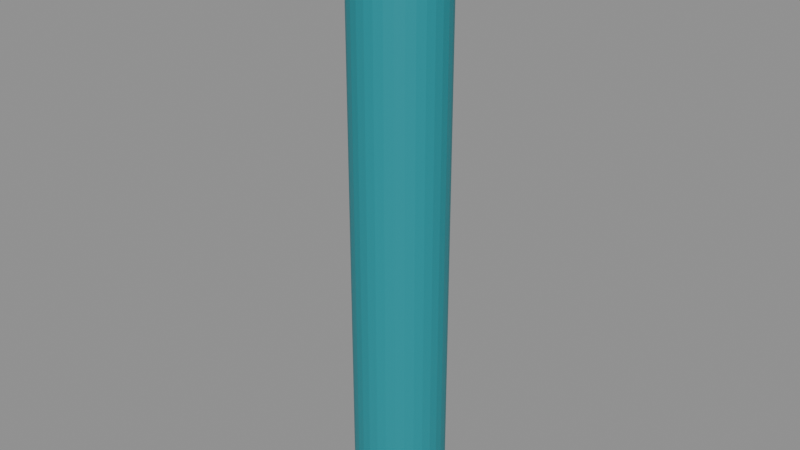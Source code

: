 # Source: SK_TestRigAnim.blend  (saved by Blender 4.0.36; exported with 4.5.12 LTS)
import bpy
from mathutils import Matrix  # noqa: F401  (used for matrix-valued properties, if any)

bpy.ops.wm.read_factory_settings(use_empty=True)
scene = bpy.context.scene
scene.name = 'Scene'

# ---- materials (node trees are filled in below, after node groups)
mat_mat_testrig = bpy.data.materials.new('MAT_TestRig')
mat_mat_testrig.use_transparent_shadow = False

# ---- material node trees
mat_mat_testrig.use_nodes = True; mat_mat_testrig.node_tree.nodes.clear()
_N = mat_mat_testrig.node_tree.nodes; _L = mat_mat_testrig.node_tree.links
n0 = _N.new('ShaderNodeBsdfPrincipled'); n0.name = 'Principled BSDF'; n0.location = (10, 300)
n0.inputs[0].default_value = (0.008, 0.283, 0.331, 1.0)
n0.inputs[3].default_value = 1.45
n1 = _N.new('ShaderNodeOutputMaterial'); n1.name = 'Material Output'; n1.location = (300, 300)
_L.new(n0.outputs[0], n1.inputs[0])
n1.is_active_output = True

# ---- meshes
me_sk_testrig_mesh = bpy.data.meshes.new('SK_TestRig_mesh')
me_sk_testrig_mesh.from_pydata([(0.0, 0.15, 0.0), (0.0, 0.15, 2.0), (0.02926, 0.1471, 0.0), (0.02926, 0.1471, 2.0), (0.0574, 0.1386, 0.0), (0.0574, 0.1386, 2.0), (0.08334, 0.1247, 0.0), (0.08334, 0.1247, 2.0), (0.1061, 0.1061, 0.0), (0.1061, 0.1061, 2.0), (0.1247, 0.08334, 0.0), (0.1247, 0.08334, 2.0), (0.1386, 0.0574, 0.0), (0.1386, 0.0574, 2.0), (0.1471, 0.02926, 0.0), (0.1471, 0.02926, 2.0), (0.15, 0.0, 0.0), (0.15, 0.0, 2.0), (0.1471, -0.02926, 0.0), (0.1471, -0.02926, 2.0), (0.1386, -0.0574, 0.0), (0.1386, -0.0574, 2.0), (0.1247, -0.08334, 0.0), (0.1247, -0.08334, 2.0), (0.1061, -0.1061, 0.0), (0.1061, -0.1061, 2.0), (0.08334, -0.1247, 0.0), (0.08334, -0.1247, 2.0), (0.0574, -0.1386, 0.0), (0.0574, -0.1386, 2.0), (0.02926, -0.1471, 0.0), (0.02926, -0.1471, 2.0), (0.0, -0.15, 0.0), (0.0, -0.15, 2.0), (-0.02926, -0.1471, 0.0), (-0.02926, -0.1471, 2.0), (-0.0574, -0.1386, 0.0), (-0.0574, -0.1386, 2.0), (-0.08334, -0.1247, 0.0), (-0.08334, -0.1247, 2.0), (-0.1061, -0.1061, 0.0), (-0.1061, -0.1061, 2.0), (-0.1247, -0.08334, 0.0), (-0.1247, -0.08334, 2.0), (-0.1386, -0.0574, 0.0), (-0.1386, -0.0574, 2.0), (-0.1471, -0.02926, 0.0), (-0.1471, -0.02926, 2.0), (-0.15, 0.0, 0.0), (-0.15, 0.0, 2.0), (-0.1471, 0.02926, 0.0), (-0.1471, 0.02926, 2.0), (-0.1386, 0.0574, 0.0), (-0.1386, 0.0574, 2.0), (-0.1247, 0.08334, 0.0), (-0.1247, 0.08334, 2.0), (-0.1061, 0.1061, 0.0), (-0.1061, 0.1061, 2.0), (-0.08334, 0.1247, 0.0), (-0.08334, 0.1247, 2.0), (-0.0574, 0.1386, 0.0), (-0.0574, 0.1386, 2.0), (-0.02926, 0.1471, 0.0), (-0.02926, 0.1471, 2.0)], [], [(0, 1, 3, 2), (2, 3, 5, 4), (4, 5, 7, 6), (6, 7, 9, 8), (8, 9, 11, 10), (10, 11, 13, 12), (12, 13, 15, 14), (14, 15, 17, 16), (16, 17, 19, 18), (18, 19, 21, 20), (20, 21, 23, 22), (22, 23, 25, 24), (24, 25, 27, 26), (26, 27, 29, 28), (28, 29, 31, 30), (30, 31, 33, 32), (32, 33, 35, 34), (34, 35, 37, 36), (36, 37, 39, 38), (38, 39, 41, 40), (40, 41, 43, 42), (42, 43, 45, 44), (44, 45, 47, 46), (46, 47, 49, 48), (48, 49, 51, 50), (50, 51, 53, 52), (52, 53, 55, 54), (54, 55, 57, 56), (56, 57, 59, 58), (58, 59, 61, 60), (3, 1, 63, 61, 59, 57, 55, 53, 51, 49, 47, 45, 43, 41, 39, 37, 35, 33, 31, 29, 27, 25, 23, 21, 19, 17, 15, 13, 11, 9, 7, 5), (60, 61, 63, 62), (62, 63, 1, 0), (0, 2, 4, 6, 8, 10, 12, 14, 16, 18, 20, 22, 24, 26, 28, 30, 32, 34, 36, 38, 40, 42, 44, 46, 48, 50, 52, 54, 56, 58, 60, 62)])
_uv = me_sk_testrig_mesh.uv_layers.new(name='UVMap')
_uv.uv.foreach_set('vector', [1.0, 0.5, 1.0, 1.0, 0.9688, 1.0, 0.9688, 0.5, 0.9688, 0.5, 0.9688, 1.0, 0.9375, 1.0, 0.9375, 0.5, 0.9375, 0.5, 0.9375, 1.0, 0.9062, 1.0, 0.9062, 0.5, 0.9062, 0.5, 0.9062, 1.0, 0.875, 1.0, 0.875, 0.5, 0.875, 0.5, 0.875, 1.0, 0.8438, 1.0, 0.8438, 0.5, 0.8438, 0.5, 0.8438, 1.0, 0.8125, 1.0, 0.8125, 0.5, 0.8125, 0.5, 0.8125, 1.0, 0.7812, 1.0, 0.7812, 0.5, 0.7812, 0.5, 0.7812, 1.0, 0.75, 1.0, 0.75, 0.5, 0.75, 0.5, 0.75, 1.0, 0.7188, 1.0, 0.7188, 0.5, 0.7188, 0.5, 0.7188, 1.0, 0.6875, 1.0, 0.6875, 0.5, 0.6875, 0.5, 0.6875, 1.0, 0.6562, 1.0, 0.6562, 0.5, 0.6562, 0.5, 0.6562, 1.0, 0.625, 1.0, 0.625, 0.5, 0.625, 0.5, 0.625, 1.0, 0.5938, 1.0, 0.5938, 0.5, 0.5938, 0.5, 0.5938, 1.0, 0.5625, 1.0, 0.5625, 0.5, 0.5625, 0.5, 0.5625, 1.0, 0.5312, 1.0, 0.5312, 0.5, 0.5312, 0.5, 0.5312, 1.0, 0.5, 1.0, 0.5, 0.5, 0.5, 0.5, 0.5, 1.0, 0.4688, 1.0, 0.4688, 0.5, 0.4688, 0.5, 0.4688, 1.0, 0.4375, 1.0, 0.4375, 0.5, 0.4375, 0.5, 0.4375, 1.0, 0.4062, 1.0, 0.4062, 0.5, 0.4062, 0.5, 0.4062, 1.0, 0.375, 1.0, 0.375, 0.5, 0.375, 0.5, 0.375, 1.0, 0.3438, 1.0, 0.3438, 0.5, 0.3438, 0.5, 0.3438, 1.0, 0.3125, 1.0, 0.3125, 0.5, 0.3125, 0.5, 0.3125, 1.0, 0.2812, 1.0, 0.2812, 0.5, 0.2812, 0.5, 0.2812, 1.0, 0.25, 1.0, 0.25, 0.5, 0.25, 0.5, 0.25, 1.0, 0.2188, 1.0, 0.2188, 0.5, 0.2188, 0.5, 0.2188, 1.0, 0.1875, 1.0, 0.1875, 0.5, 0.1875, 0.5, 0.1875, 1.0, 0.1562, 1.0, 0.1562, 0.5, 0.1562, 0.5, 0.1562, 1.0, 0.125, 1.0, 0.125, 0.5, 0.125, 0.5, 0.125, 1.0, 0.09375, 1.0, 0.09375, 0.5, 0.09375, 0.5, 0.09375, 1.0, 0.0625, 1.0, 0.0625, 0.5, 0.2968, 0.4854, 0.25, 0.49, 0.2032, 0.4854, 0.1582, 0.4717, 0.1167, 0.4496, 0.08029, 0.4197, 0.05045, 0.3833, 0.02827, 0.3418, 0.01461, 0.2968, 0.01, 0.25, 0.01461, 0.2032, 0.02827, 0.1582, 0.05045, 0.1167, 0.08029, 0.08029, 0.1167, 0.05045, 0.1582, 0.02827, 0.2032, 0.01461, 0.25, 0.01, 0.2968, 0.01461, 0.3418, 0.02827, 0.3833, 0.05045, 0.4197, 0.08029, 0.4496, 0.1167, 0.4717, 0.1582, 0.4854, 0.2032, 0.49, 0.25, 0.4854, 0.2968, 0.4717, 0.3418, 0.4496, 0.3833, 0.4197, 0.4197, 0.3833, 0.4496, 0.3418, 0.4717, 0.0625, 0.5, 0.0625, 1.0, 0.03125, 1.0, 0.03125, 0.5, 0.03125, 0.5, 0.03125, 1.0, 0.0, 1.0, 0.0, 0.5, 0.75, 0.49, 0.7968, 0.4854, 0.8418, 0.4717, 0.8833, 0.4496, 0.9197, 0.4197, 0.9496, 0.3833, 0.9717, 0.3418, 0.9854, 0.2968, 0.99, 0.25, 0.9854, 0.2032, 0.9717, 0.1582, 0.9496, 0.1167, 0.9197, 0.08029, 0.8833, 0.05045, 0.8418, 0.02827, 0.7968, 0.01461, 0.75, 0.01, 0.7032, 0.01461, 0.6582, 0.02827, 0.6167, 0.05045, 0.5803, 0.08029, 0.5504, 0.1167, 0.5283, 0.1582, 0.5146, 0.2032, 0.51, 0.25, 0.5146, 0.2968, 0.5283, 0.3418, 0.5504, 0.3833, 0.5803, 0.4197, 0.6167, 0.4496, 0.6582, 0.4717, 0.7032, 0.4854])
me_sk_testrig_mesh.materials.append(mat_mat_testrig)
me_sk_testrig_mesh.update()
arm_arm_testrig_data = bpy.data.armatures.new('ARM_TestRig_data')  # bones are not reproduced

# ---- objects
ob_sk_testrig = bpy.data.objects.new('SK_TestRig', me_sk_testrig_mesh)
ob_arm_testrig = bpy.data.objects.new('ARM_TestRig', arm_arm_testrig_data)

# ---- transforms, parenting, visibility, modifiers, constraints
ob_sk_testrig.parent = ob_arm_testrig
ob_sk_testrig.location = (0.0, 0.0, 0.0)
_vg = ob_sk_testrig.vertex_groups.new(name='bone_root')
for _i, _w in zip([0, 2, 4, 6, 8, 10, 12, 14, 16, 18, 20, 22, 24, 26, 28, 30, 32, 34, 36, 38, 40, 42, 44, 46, 48, 50, 52, 54, 56, 58, 60, 62], [0.9966, 0.9966, 0.9966, 0.9966, 0.9966, 0.9966, 0.9966, 0.9966, 0.9966, 0.9966, 0.9966, 0.9966, 0.9966, 0.9966, 0.9966, 0.9966, 0.9966, 0.9966, 0.9966, 0.9966, 0.9966, 0.9966, 0.9966, 0.9966, 0.9966, 0.9966, 0.9966, 0.9966, 0.9966, 0.9966, 0.9966, 0.9966]): _vg.add([_i], _w, 'REPLACE')
_vg = ob_sk_testrig.vertex_groups.new(name='bone_upper')
for _i, _w in zip([1, 3, 5, 7, 9, 11, 13, 15, 17, 19, 21, 23, 25, 27, 29, 31, 33, 35, 37, 39, 41, 43, 45, 47, 49, 51, 53, 55, 57, 59, 61, 63], [0.9966, 0.9966, 0.9966, 0.9966, 0.9966, 0.9966, 0.9966, 0.9966, 0.9966, 0.9966, 0.9966, 0.9966, 0.9966, 0.9966, 0.9966, 0.9966, 0.9966, 0.9966, 0.9966, 0.9966, 0.9966, 0.9966, 0.9966, 0.9966, 0.9966, 0.9966, 0.9966, 0.9966, 0.9966, 0.9966, 0.9966, 0.9966]): _vg.add([_i], _w, 'REPLACE')
_m = ob_sk_testrig.modifiers.new('Armature', 'ARMATURE')
_m.object = ob_arm_testrig
ob_arm_testrig.location = (0.0, 0.0, 0.0)

# ---- collection membership
scene.collection.objects.link(ob_sk_testrig)
scene.collection.objects.link(ob_arm_testrig)

# ---- scene / render settings (as saved in the file)
scene.frame_start = 1; scene.frame_end = 24; scene.frame_set(25)
scene.render.engine = 'BLENDER_EEVEE_NEXT'
scene.cycles.sampling_pattern = 'TABULATED_SOBOL'
bpy.context.view_layer.update()

# ---- added for rendering (the .blend has no active camera and no usable light): camera, sun + grey world if the file has none
cam_auto = bpy.data.cameras.new('AutoCamera')
cam_auto.lens = 50.0
cam_auto.sensor_width = 36.0
cam_auto.clip_end = 1000.0
ob_auto_camera = bpy.data.objects.new('AutoCamera', cam_auto)
scene.collection.objects.link(ob_auto_camera)
ob_auto_camera.location = (1.89163, -2.26995, 2.5133)
ob_auto_camera.rotation_euler = (1.09748, -7.21219e-08, 0.694738)
scene.camera = ob_auto_camera
light_auto_sun = bpy.data.lights.new('AutoSun', 'SUN')
light_auto_sun.energy = 3.0
light_auto_sun.angle = 0.0523599
ob_auto_sun = bpy.data.objects.new('AutoSun', light_auto_sun)
scene.collection.objects.link(ob_auto_sun)
ob_auto_sun.rotation_euler = (0.872665, 0.174533, 0.523599)
if scene.world is None:
    world_auto = bpy.data.worlds.new('AutoWorld')
    world_auto.color = (0.3, 0.3, 0.3)
    scene.world = world_auto
bpy.context.view_layer.update()
